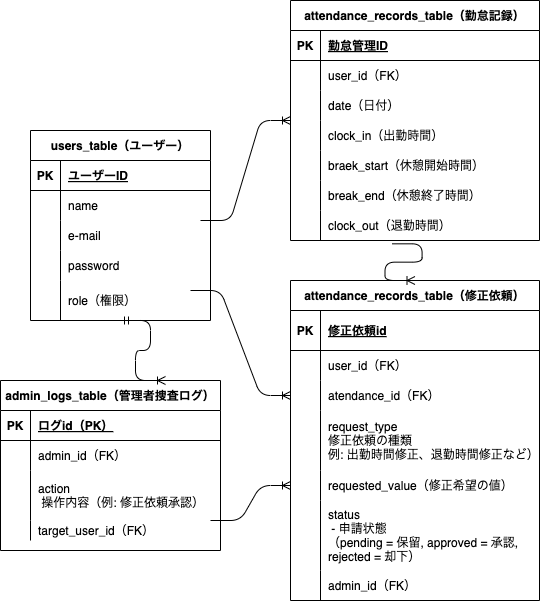

The diagram above was exported from draw.io. Its source (the exported page's mxGraphModel, read from the mxfile embedded in the PNG):
<mxGraphModel dx="560" dy="515" grid="1" gridSize="10" guides="1" tooltips="1" connect="1" arrows="1" fold="1" page="1" pageScale="1" pageWidth="827" pageHeight="1169" math="0" shadow="0">
  <root>
    <mxCell id="0" />
    <mxCell id="1" parent="0" />
    <mxCell id="15" value="users_table（ユーザー）" style="shape=table;startSize=30;container=1;collapsible=1;childLayout=tableLayout;fixedRows=1;rowLines=0;fontStyle=1;align=center;resizeLast=1;" parent="1" vertex="1">
      <mxGeometry x="290" y="210" width="180" height="190" as="geometry" />
    </mxCell>
    <mxCell id="16" value="" style="shape=tableRow;horizontal=0;startSize=0;swimlaneHead=0;swimlaneBody=0;fillColor=none;collapsible=0;dropTarget=0;points=[[0,0.5],[1,0.5]];portConstraint=eastwest;top=0;left=0;right=0;bottom=1;" parent="15" vertex="1">
      <mxGeometry y="30" width="180" height="30" as="geometry" />
    </mxCell>
    <mxCell id="17" value="PK" style="shape=partialRectangle;connectable=0;fillColor=none;top=0;left=0;bottom=0;right=0;fontStyle=1;overflow=hidden;" parent="16" vertex="1">
      <mxGeometry width="30" height="30" as="geometry">
        <mxRectangle width="30" height="30" as="alternateBounds" />
      </mxGeometry>
    </mxCell>
    <mxCell id="18" value="ユーザーID" style="shape=partialRectangle;connectable=0;fillColor=none;top=0;left=0;bottom=0;right=0;align=left;spacingLeft=6;fontStyle=5;overflow=hidden;" parent="16" vertex="1">
      <mxGeometry x="30" width="150" height="30" as="geometry">
        <mxRectangle width="150" height="30" as="alternateBounds" />
      </mxGeometry>
    </mxCell>
    <mxCell id="19" value="" style="shape=tableRow;horizontal=0;startSize=0;swimlaneHead=0;swimlaneBody=0;fillColor=none;collapsible=0;dropTarget=0;points=[[0,0.5],[1,0.5]];portConstraint=eastwest;top=0;left=0;right=0;bottom=0;" parent="15" vertex="1">
      <mxGeometry y="60" width="180" height="30" as="geometry" />
    </mxCell>
    <mxCell id="20" value="" style="shape=partialRectangle;connectable=0;fillColor=none;top=0;left=0;bottom=0;right=0;editable=1;overflow=hidden;" parent="19" vertex="1">
      <mxGeometry width="30" height="30" as="geometry">
        <mxRectangle width="30" height="30" as="alternateBounds" />
      </mxGeometry>
    </mxCell>
    <mxCell id="21" value="name" style="shape=partialRectangle;connectable=0;fillColor=none;top=0;left=0;bottom=0;right=0;align=left;spacingLeft=6;overflow=hidden;" parent="19" vertex="1">
      <mxGeometry x="30" width="150" height="30" as="geometry">
        <mxRectangle width="150" height="30" as="alternateBounds" />
      </mxGeometry>
    </mxCell>
    <mxCell id="22" value="" style="shape=tableRow;horizontal=0;startSize=0;swimlaneHead=0;swimlaneBody=0;fillColor=none;collapsible=0;dropTarget=0;points=[[0,0.5],[1,0.5]];portConstraint=eastwest;top=0;left=0;right=0;bottom=0;" parent="15" vertex="1">
      <mxGeometry y="90" width="180" height="30" as="geometry" />
    </mxCell>
    <mxCell id="23" value="" style="shape=partialRectangle;connectable=0;fillColor=none;top=0;left=0;bottom=0;right=0;editable=1;overflow=hidden;" parent="22" vertex="1">
      <mxGeometry width="30" height="30" as="geometry">
        <mxRectangle width="30" height="30" as="alternateBounds" />
      </mxGeometry>
    </mxCell>
    <mxCell id="24" value="e-mail" style="shape=partialRectangle;connectable=0;fillColor=none;top=0;left=0;bottom=0;right=0;align=left;spacingLeft=6;overflow=hidden;" parent="22" vertex="1">
      <mxGeometry x="30" width="150" height="30" as="geometry">
        <mxRectangle width="150" height="30" as="alternateBounds" />
      </mxGeometry>
    </mxCell>
    <mxCell id="36" value="" style="shape=tableRow;horizontal=0;startSize=0;swimlaneHead=0;swimlaneBody=0;fillColor=none;collapsible=0;dropTarget=0;points=[[0,0.5],[1,0.5]];portConstraint=eastwest;top=0;left=0;right=0;bottom=0;" parent="15" vertex="1">
      <mxGeometry y="120" width="180" height="30" as="geometry" />
    </mxCell>
    <mxCell id="37" value="" style="shape=partialRectangle;connectable=0;fillColor=none;top=0;left=0;bottom=0;right=0;editable=1;overflow=hidden;" parent="36" vertex="1">
      <mxGeometry width="30" height="30" as="geometry">
        <mxRectangle width="30" height="30" as="alternateBounds" />
      </mxGeometry>
    </mxCell>
    <mxCell id="38" value="password" style="shape=partialRectangle;connectable=0;fillColor=none;top=0;left=0;bottom=0;right=0;align=left;spacingLeft=6;overflow=hidden;" parent="36" vertex="1">
      <mxGeometry x="30" width="150" height="30" as="geometry">
        <mxRectangle width="150" height="30" as="alternateBounds" />
      </mxGeometry>
    </mxCell>
    <mxCell id="40" value="" style="shape=tableRow;horizontal=0;startSize=0;swimlaneHead=0;swimlaneBody=0;fillColor=none;collapsible=0;dropTarget=0;points=[[0,0.5],[1,0.5]];portConstraint=eastwest;top=0;left=0;right=0;bottom=0;" parent="15" vertex="1">
      <mxGeometry y="150" width="180" height="40" as="geometry" />
    </mxCell>
    <mxCell id="41" value="" style="shape=partialRectangle;connectable=0;fillColor=none;top=0;left=0;bottom=0;right=0;editable=1;overflow=hidden;" parent="40" vertex="1">
      <mxGeometry width="30" height="40" as="geometry">
        <mxRectangle width="30" height="40" as="alternateBounds" />
      </mxGeometry>
    </mxCell>
    <mxCell id="42" value="role（権限）" style="shape=partialRectangle;connectable=0;fillColor=none;top=0;left=0;bottom=0;right=0;align=left;spacingLeft=6;overflow=hidden;" parent="40" vertex="1">
      <mxGeometry x="30" width="150" height="40" as="geometry">
        <mxRectangle width="150" height="40" as="alternateBounds" />
      </mxGeometry>
    </mxCell>
    <mxCell id="43" value="attendance_records_table（勤怠記録）" style="shape=table;startSize=30;container=1;collapsible=1;childLayout=tableLayout;fixedRows=1;rowLines=0;fontStyle=1;align=center;resizeLast=1;" parent="1" vertex="1">
      <mxGeometry x="550" y="80" width="249" height="240" as="geometry" />
    </mxCell>
    <mxCell id="44" value="" style="shape=tableRow;horizontal=0;startSize=0;swimlaneHead=0;swimlaneBody=0;fillColor=none;collapsible=0;dropTarget=0;points=[[0,0.5],[1,0.5]];portConstraint=eastwest;top=0;left=0;right=0;bottom=1;" parent="43" vertex="1">
      <mxGeometry y="30" width="249" height="30" as="geometry" />
    </mxCell>
    <mxCell id="45" value="PK" style="shape=partialRectangle;connectable=0;fillColor=none;top=0;left=0;bottom=0;right=0;fontStyle=1;overflow=hidden;" parent="44" vertex="1">
      <mxGeometry width="30" height="30" as="geometry">
        <mxRectangle width="30" height="30" as="alternateBounds" />
      </mxGeometry>
    </mxCell>
    <mxCell id="46" value="勤怠管理ID" style="shape=partialRectangle;connectable=0;fillColor=none;top=0;left=0;bottom=0;right=0;align=left;spacingLeft=6;fontStyle=5;overflow=hidden;" parent="44" vertex="1">
      <mxGeometry x="30" width="219" height="30" as="geometry">
        <mxRectangle width="219" height="30" as="alternateBounds" />
      </mxGeometry>
    </mxCell>
    <mxCell id="47" value="" style="shape=tableRow;horizontal=0;startSize=0;swimlaneHead=0;swimlaneBody=0;fillColor=none;collapsible=0;dropTarget=0;points=[[0,0.5],[1,0.5]];portConstraint=eastwest;top=0;left=0;right=0;bottom=0;" parent="43" vertex="1">
      <mxGeometry y="60" width="249" height="30" as="geometry" />
    </mxCell>
    <mxCell id="48" value="" style="shape=partialRectangle;connectable=0;fillColor=none;top=0;left=0;bottom=0;right=0;editable=1;overflow=hidden;" parent="47" vertex="1">
      <mxGeometry width="30" height="30" as="geometry">
        <mxRectangle width="30" height="30" as="alternateBounds" />
      </mxGeometry>
    </mxCell>
    <mxCell id="49" value="user_id（FK）" style="shape=partialRectangle;connectable=0;fillColor=none;top=0;left=0;bottom=0;right=0;align=left;spacingLeft=6;overflow=hidden;" parent="47" vertex="1">
      <mxGeometry x="30" width="219" height="30" as="geometry">
        <mxRectangle width="219" height="30" as="alternateBounds" />
      </mxGeometry>
    </mxCell>
    <mxCell id="50" value="" style="shape=tableRow;horizontal=0;startSize=0;swimlaneHead=0;swimlaneBody=0;fillColor=none;collapsible=0;dropTarget=0;points=[[0,0.5],[1,0.5]];portConstraint=eastwest;top=0;left=0;right=0;bottom=0;" parent="43" vertex="1">
      <mxGeometry y="90" width="249" height="30" as="geometry" />
    </mxCell>
    <mxCell id="51" value="" style="shape=partialRectangle;connectable=0;fillColor=none;top=0;left=0;bottom=0;right=0;editable=1;overflow=hidden;" parent="50" vertex="1">
      <mxGeometry width="30" height="30" as="geometry">
        <mxRectangle width="30" height="30" as="alternateBounds" />
      </mxGeometry>
    </mxCell>
    <mxCell id="52" value="date（日付）" style="shape=partialRectangle;connectable=0;fillColor=none;top=0;left=0;bottom=0;right=0;align=left;spacingLeft=6;overflow=hidden;" parent="50" vertex="1">
      <mxGeometry x="30" width="219" height="30" as="geometry">
        <mxRectangle width="219" height="30" as="alternateBounds" />
      </mxGeometry>
    </mxCell>
    <mxCell id="53" value="" style="shape=tableRow;horizontal=0;startSize=0;swimlaneHead=0;swimlaneBody=0;fillColor=none;collapsible=0;dropTarget=0;points=[[0,0.5],[1,0.5]];portConstraint=eastwest;top=0;left=0;right=0;bottom=0;" parent="43" vertex="1">
      <mxGeometry y="120" width="249" height="30" as="geometry" />
    </mxCell>
    <mxCell id="54" value="" style="shape=partialRectangle;connectable=0;fillColor=none;top=0;left=0;bottom=0;right=0;editable=1;overflow=hidden;" parent="53" vertex="1">
      <mxGeometry width="30" height="30" as="geometry">
        <mxRectangle width="30" height="30" as="alternateBounds" />
      </mxGeometry>
    </mxCell>
    <mxCell id="55" value="clock_in（出勤時間）" style="shape=partialRectangle;connectable=0;fillColor=none;top=0;left=0;bottom=0;right=0;align=left;spacingLeft=6;overflow=hidden;" parent="53" vertex="1">
      <mxGeometry x="30" width="219" height="30" as="geometry">
        <mxRectangle width="219" height="30" as="alternateBounds" />
      </mxGeometry>
    </mxCell>
    <mxCell id="56" value="" style="shape=tableRow;horizontal=0;startSize=0;swimlaneHead=0;swimlaneBody=0;fillColor=none;collapsible=0;dropTarget=0;points=[[0,0.5],[1,0.5]];portConstraint=eastwest;top=0;left=0;right=0;bottom=0;" parent="43" vertex="1">
      <mxGeometry y="150" width="249" height="30" as="geometry" />
    </mxCell>
    <mxCell id="57" value="" style="shape=partialRectangle;connectable=0;fillColor=none;top=0;left=0;bottom=0;right=0;editable=1;overflow=hidden;" parent="56" vertex="1">
      <mxGeometry width="30" height="30" as="geometry">
        <mxRectangle width="30" height="30" as="alternateBounds" />
      </mxGeometry>
    </mxCell>
    <mxCell id="58" value="braek_start（休憩開始時間）" style="shape=partialRectangle;connectable=0;fillColor=none;top=0;left=0;bottom=0;right=0;align=left;spacingLeft=6;overflow=hidden;" parent="56" vertex="1">
      <mxGeometry x="30" width="219" height="30" as="geometry">
        <mxRectangle width="219" height="30" as="alternateBounds" />
      </mxGeometry>
    </mxCell>
    <mxCell id="61" value="" style="shape=tableRow;horizontal=0;startSize=0;swimlaneHead=0;swimlaneBody=0;fillColor=none;collapsible=0;dropTarget=0;points=[[0,0.5],[1,0.5]];portConstraint=eastwest;top=0;left=0;right=0;bottom=0;" parent="43" vertex="1">
      <mxGeometry y="180" width="249" height="30" as="geometry" />
    </mxCell>
    <mxCell id="62" value="" style="shape=partialRectangle;connectable=0;fillColor=none;top=0;left=0;bottom=0;right=0;editable=1;overflow=hidden;" parent="61" vertex="1">
      <mxGeometry width="30" height="30" as="geometry">
        <mxRectangle width="30" height="30" as="alternateBounds" />
      </mxGeometry>
    </mxCell>
    <mxCell id="63" value="break_end（休憩終了時間）" style="shape=partialRectangle;connectable=0;fillColor=none;top=0;left=0;bottom=0;right=0;align=left;spacingLeft=6;overflow=hidden;" parent="61" vertex="1">
      <mxGeometry x="30" width="219" height="30" as="geometry">
        <mxRectangle width="219" height="30" as="alternateBounds" />
      </mxGeometry>
    </mxCell>
    <mxCell id="65" value="" style="shape=tableRow;horizontal=0;startSize=0;swimlaneHead=0;swimlaneBody=0;fillColor=none;collapsible=0;dropTarget=0;points=[[0,0.5],[1,0.5]];portConstraint=eastwest;top=0;left=0;right=0;bottom=0;" parent="43" vertex="1">
      <mxGeometry y="210" width="249" height="30" as="geometry" />
    </mxCell>
    <mxCell id="66" value="" style="shape=partialRectangle;connectable=0;fillColor=none;top=0;left=0;bottom=0;right=0;editable=1;overflow=hidden;" parent="65" vertex="1">
      <mxGeometry width="30" height="30" as="geometry">
        <mxRectangle width="30" height="30" as="alternateBounds" />
      </mxGeometry>
    </mxCell>
    <mxCell id="67" value="clock_out（退勤時間）" style="shape=partialRectangle;connectable=0;fillColor=none;top=0;left=0;bottom=0;right=0;align=left;spacingLeft=6;overflow=hidden;" parent="65" vertex="1">
      <mxGeometry x="30" width="219" height="30" as="geometry">
        <mxRectangle width="219" height="30" as="alternateBounds" />
      </mxGeometry>
    </mxCell>
    <mxCell id="68" value="attendance_records_table（修正依頼）" style="shape=table;startSize=30;container=1;collapsible=1;childLayout=tableLayout;fixedRows=1;rowLines=0;fontStyle=1;align=center;resizeLast=1;" parent="1" vertex="1">
      <mxGeometry x="550" y="360" width="249" height="320" as="geometry" />
    </mxCell>
    <mxCell id="69" value="" style="shape=tableRow;horizontal=0;startSize=0;swimlaneHead=0;swimlaneBody=0;fillColor=none;collapsible=0;dropTarget=0;points=[[0,0.5],[1,0.5]];portConstraint=eastwest;top=0;left=0;right=0;bottom=1;" parent="68" vertex="1">
      <mxGeometry y="30" width="249" height="40" as="geometry" />
    </mxCell>
    <mxCell id="70" value="PK" style="shape=partialRectangle;connectable=0;fillColor=none;top=0;left=0;bottom=0;right=0;fontStyle=1;overflow=hidden;" parent="69" vertex="1">
      <mxGeometry width="30" height="40" as="geometry">
        <mxRectangle width="30" height="40" as="alternateBounds" />
      </mxGeometry>
    </mxCell>
    <mxCell id="71" value="修正依頼id" style="shape=partialRectangle;connectable=0;fillColor=none;top=0;left=0;bottom=0;right=0;align=left;spacingLeft=6;fontStyle=5;overflow=hidden;" parent="69" vertex="1">
      <mxGeometry x="30" width="219" height="40" as="geometry">
        <mxRectangle width="219" height="40" as="alternateBounds" />
      </mxGeometry>
    </mxCell>
    <mxCell id="72" value="" style="shape=tableRow;horizontal=0;startSize=0;swimlaneHead=0;swimlaneBody=0;fillColor=none;collapsible=0;dropTarget=0;points=[[0,0.5],[1,0.5]];portConstraint=eastwest;top=0;left=0;right=0;bottom=0;" parent="68" vertex="1">
      <mxGeometry y="70" width="249" height="30" as="geometry" />
    </mxCell>
    <mxCell id="73" value="" style="shape=partialRectangle;connectable=0;fillColor=none;top=0;left=0;bottom=0;right=0;editable=1;overflow=hidden;" parent="72" vertex="1">
      <mxGeometry width="30" height="30" as="geometry">
        <mxRectangle width="30" height="30" as="alternateBounds" />
      </mxGeometry>
    </mxCell>
    <mxCell id="74" value="user_id（FK）" style="shape=partialRectangle;connectable=0;fillColor=none;top=0;left=0;bottom=0;right=0;align=left;spacingLeft=6;overflow=hidden;" parent="72" vertex="1">
      <mxGeometry x="30" width="219" height="30" as="geometry">
        <mxRectangle width="219" height="30" as="alternateBounds" />
      </mxGeometry>
    </mxCell>
    <mxCell id="75" value="" style="shape=tableRow;horizontal=0;startSize=0;swimlaneHead=0;swimlaneBody=0;fillColor=none;collapsible=0;dropTarget=0;points=[[0,0.5],[1,0.5]];portConstraint=eastwest;top=0;left=0;right=0;bottom=0;" parent="68" vertex="1">
      <mxGeometry y="100" width="249" height="30" as="geometry" />
    </mxCell>
    <mxCell id="76" value="" style="shape=partialRectangle;connectable=0;fillColor=none;top=0;left=0;bottom=0;right=0;editable=1;overflow=hidden;" parent="75" vertex="1">
      <mxGeometry width="30" height="30" as="geometry">
        <mxRectangle width="30" height="30" as="alternateBounds" />
      </mxGeometry>
    </mxCell>
    <mxCell id="77" value="atendance_id（FK）" style="shape=partialRectangle;connectable=0;fillColor=none;top=0;left=0;bottom=0;right=0;align=left;spacingLeft=6;overflow=hidden;" parent="75" vertex="1">
      <mxGeometry x="30" width="219" height="30" as="geometry">
        <mxRectangle width="219" height="30" as="alternateBounds" />
      </mxGeometry>
    </mxCell>
    <mxCell id="78" value="" style="shape=tableRow;horizontal=0;startSize=0;swimlaneHead=0;swimlaneBody=0;fillColor=none;collapsible=0;dropTarget=0;points=[[0,0.5],[1,0.5]];portConstraint=eastwest;top=0;left=0;right=0;bottom=0;" parent="68" vertex="1">
      <mxGeometry y="130" width="249" height="60" as="geometry" />
    </mxCell>
    <mxCell id="79" value="" style="shape=partialRectangle;connectable=0;fillColor=none;top=0;left=0;bottom=0;right=0;editable=1;overflow=hidden;" parent="78" vertex="1">
      <mxGeometry width="30" height="60" as="geometry">
        <mxRectangle width="30" height="60" as="alternateBounds" />
      </mxGeometry>
    </mxCell>
    <mxCell id="80" value="request_type&#10;修正依頼の種類　　　　　　&#10;例: 出勤時間修正、退勤時間修正など）" style="shape=partialRectangle;connectable=0;fillColor=none;top=0;left=0;bottom=0;right=0;align=left;spacingLeft=6;overflow=hidden;" parent="78" vertex="1">
      <mxGeometry x="30" width="219" height="60" as="geometry">
        <mxRectangle width="219" height="60" as="alternateBounds" />
      </mxGeometry>
    </mxCell>
    <mxCell id="81" value="" style="shape=tableRow;horizontal=0;startSize=0;swimlaneHead=0;swimlaneBody=0;fillColor=none;collapsible=0;dropTarget=0;points=[[0,0.5],[1,0.5]];portConstraint=eastwest;top=0;left=0;right=0;bottom=0;" parent="68" vertex="1">
      <mxGeometry y="190" width="249" height="30" as="geometry" />
    </mxCell>
    <mxCell id="82" value="" style="shape=partialRectangle;connectable=0;fillColor=none;top=0;left=0;bottom=0;right=0;editable=1;overflow=hidden;" parent="81" vertex="1">
      <mxGeometry width="30" height="30" as="geometry">
        <mxRectangle width="30" height="30" as="alternateBounds" />
      </mxGeometry>
    </mxCell>
    <mxCell id="83" value="requested_value（修正希望の値）" style="shape=partialRectangle;connectable=0;fillColor=none;top=0;left=0;bottom=0;right=0;align=left;spacingLeft=6;overflow=hidden;" parent="81" vertex="1">
      <mxGeometry x="30" width="219" height="30" as="geometry">
        <mxRectangle width="219" height="30" as="alternateBounds" />
      </mxGeometry>
    </mxCell>
    <mxCell id="84" value="" style="shape=tableRow;horizontal=0;startSize=0;swimlaneHead=0;swimlaneBody=0;fillColor=none;collapsible=0;dropTarget=0;points=[[0,0.5],[1,0.5]];portConstraint=eastwest;top=0;left=0;right=0;bottom=0;" parent="68" vertex="1">
      <mxGeometry y="220" width="249" height="70" as="geometry" />
    </mxCell>
    <mxCell id="85" value="" style="shape=partialRectangle;connectable=0;fillColor=none;top=0;left=0;bottom=0;right=0;editable=1;overflow=hidden;" parent="84" vertex="1">
      <mxGeometry width="30" height="70" as="geometry">
        <mxRectangle width="30" height="70" as="alternateBounds" />
      </mxGeometry>
    </mxCell>
    <mxCell id="86" value="status&#10; - 申請状態&#10;（pending = 保留, approved = 承認, &#10;rejected = 却下）" style="shape=partialRectangle;connectable=0;fillColor=none;top=0;left=0;bottom=0;right=0;align=left;spacingLeft=6;overflow=hidden;" parent="84" vertex="1">
      <mxGeometry x="30" width="219" height="70" as="geometry">
        <mxRectangle width="219" height="70" as="alternateBounds" />
      </mxGeometry>
    </mxCell>
    <mxCell id="87" value="" style="shape=tableRow;horizontal=0;startSize=0;swimlaneHead=0;swimlaneBody=0;fillColor=none;collapsible=0;dropTarget=0;points=[[0,0.5],[1,0.5]];portConstraint=eastwest;top=0;left=0;right=0;bottom=0;" parent="68" vertex="1">
      <mxGeometry y="290" width="249" height="30" as="geometry" />
    </mxCell>
    <mxCell id="88" value="" style="shape=partialRectangle;connectable=0;fillColor=none;top=0;left=0;bottom=0;right=0;editable=1;overflow=hidden;" parent="87" vertex="1">
      <mxGeometry width="30" height="30" as="geometry">
        <mxRectangle width="30" height="30" as="alternateBounds" />
      </mxGeometry>
    </mxCell>
    <mxCell id="89" value="admin_id（FK）" style="shape=partialRectangle;connectable=0;fillColor=none;top=0;left=0;bottom=0;right=0;align=left;spacingLeft=6;overflow=hidden;" parent="87" vertex="1">
      <mxGeometry x="30" width="219" height="30" as="geometry">
        <mxRectangle width="219" height="30" as="alternateBounds" />
      </mxGeometry>
    </mxCell>
    <mxCell id="91" value="admin_logs_table（管理者捜査ログ）" style="shape=table;startSize=30;container=1;collapsible=1;childLayout=tableLayout;fixedRows=1;rowLines=0;fontStyle=1;align=center;resizeLast=1;" parent="1" vertex="1">
      <mxGeometry x="260" y="460" width="220" height="170" as="geometry" />
    </mxCell>
    <mxCell id="92" value="" style="shape=tableRow;horizontal=0;startSize=0;swimlaneHead=0;swimlaneBody=0;fillColor=none;collapsible=0;dropTarget=0;points=[[0,0.5],[1,0.5]];portConstraint=eastwest;top=0;left=0;right=0;bottom=1;" parent="91" vertex="1">
      <mxGeometry y="30" width="220" height="30" as="geometry" />
    </mxCell>
    <mxCell id="93" value="PK" style="shape=partialRectangle;connectable=0;fillColor=none;top=0;left=0;bottom=0;right=0;fontStyle=1;overflow=hidden;" parent="92" vertex="1">
      <mxGeometry width="30" height="30" as="geometry">
        <mxRectangle width="30" height="30" as="alternateBounds" />
      </mxGeometry>
    </mxCell>
    <mxCell id="94" value="ログid（PK）" style="shape=partialRectangle;connectable=0;fillColor=none;top=0;left=0;bottom=0;right=0;align=left;spacingLeft=6;fontStyle=5;overflow=hidden;" parent="92" vertex="1">
      <mxGeometry x="30" width="190" height="30" as="geometry">
        <mxRectangle width="190" height="30" as="alternateBounds" />
      </mxGeometry>
    </mxCell>
    <mxCell id="95" value="" style="shape=tableRow;horizontal=0;startSize=0;swimlaneHead=0;swimlaneBody=0;fillColor=none;collapsible=0;dropTarget=0;points=[[0,0.5],[1,0.5]];portConstraint=eastwest;top=0;left=0;right=0;bottom=0;" parent="91" vertex="1">
      <mxGeometry y="60" width="220" height="30" as="geometry" />
    </mxCell>
    <mxCell id="96" value="" style="shape=partialRectangle;connectable=0;fillColor=none;top=0;left=0;bottom=0;right=0;editable=1;overflow=hidden;" parent="95" vertex="1">
      <mxGeometry width="30" height="30" as="geometry">
        <mxRectangle width="30" height="30" as="alternateBounds" />
      </mxGeometry>
    </mxCell>
    <mxCell id="97" value="admin_id（FK）" style="shape=partialRectangle;connectable=0;fillColor=none;top=0;left=0;bottom=0;right=0;align=left;spacingLeft=6;overflow=hidden;" parent="95" vertex="1">
      <mxGeometry x="30" width="190" height="30" as="geometry">
        <mxRectangle width="190" height="30" as="alternateBounds" />
      </mxGeometry>
    </mxCell>
    <mxCell id="98" value="" style="shape=tableRow;horizontal=0;startSize=0;swimlaneHead=0;swimlaneBody=0;fillColor=none;collapsible=0;dropTarget=0;points=[[0,0.5],[1,0.5]];portConstraint=eastwest;top=0;left=0;right=0;bottom=0;" parent="91" vertex="1">
      <mxGeometry y="90" width="220" height="50" as="geometry" />
    </mxCell>
    <mxCell id="99" value="" style="shape=partialRectangle;connectable=0;fillColor=none;top=0;left=0;bottom=0;right=0;editable=1;overflow=hidden;" parent="98" vertex="1">
      <mxGeometry width="30" height="50" as="geometry">
        <mxRectangle width="30" height="50" as="alternateBounds" />
      </mxGeometry>
    </mxCell>
    <mxCell id="100" value="action&#10; 操作内容（例: 修正依頼承認）" style="shape=partialRectangle;connectable=0;fillColor=none;top=0;left=0;bottom=0;right=0;align=left;spacingLeft=6;overflow=hidden;" parent="98" vertex="1">
      <mxGeometry x="30" width="190" height="50" as="geometry">
        <mxRectangle width="190" height="50" as="alternateBounds" />
      </mxGeometry>
    </mxCell>
    <mxCell id="101" value="" style="shape=tableRow;horizontal=0;startSize=0;swimlaneHead=0;swimlaneBody=0;fillColor=none;collapsible=0;dropTarget=0;points=[[0,0.5],[1,0.5]];portConstraint=eastwest;top=0;left=0;right=0;bottom=0;" parent="91" vertex="1">
      <mxGeometry y="140" width="220" height="20" as="geometry" />
    </mxCell>
    <mxCell id="102" value="" style="shape=partialRectangle;connectable=0;fillColor=none;top=0;left=0;bottom=0;right=0;editable=1;overflow=hidden;" parent="101" vertex="1">
      <mxGeometry width="30" height="20" as="geometry">
        <mxRectangle width="30" height="20" as="alternateBounds" />
      </mxGeometry>
    </mxCell>
    <mxCell id="103" value="target_user_id（FK）" style="shape=partialRectangle;connectable=0;fillColor=none;top=0;left=0;bottom=0;right=0;align=left;spacingLeft=6;overflow=hidden;" parent="101" vertex="1">
      <mxGeometry x="30" width="190" height="20" as="geometry">
        <mxRectangle width="190" height="20" as="alternateBounds" />
      </mxGeometry>
    </mxCell>
    <mxCell id="107" value="" style="edgeStyle=entityRelationEdgeStyle;fontSize=12;html=1;endArrow=ERoneToMany;" parent="1" edge="1">
      <mxGeometry width="100" height="100" relative="1" as="geometry">
        <mxPoint x="460" y="300" as="sourcePoint" />
        <mxPoint x="550" y="200" as="targetPoint" />
      </mxGeometry>
    </mxCell>
    <mxCell id="108" value="" style="edgeStyle=entityRelationEdgeStyle;fontSize=12;html=1;endArrow=ERoneToMany;entryX=0;entryY=0.5;entryDx=0;entryDy=0;" parent="1" target="75" edge="1">
      <mxGeometry width="100" height="100" relative="1" as="geometry">
        <mxPoint x="450" y="370" as="sourcePoint" />
        <mxPoint x="550" y="270" as="targetPoint" />
      </mxGeometry>
    </mxCell>
    <mxCell id="109" value="" style="edgeStyle=entityRelationEdgeStyle;fontSize=12;html=1;endArrow=ERoneToMany;exitX=0.408;exitY=1.111;exitDx=0;exitDy=0;exitPerimeter=0;entryX=0.5;entryY=0;entryDx=0;entryDy=0;" parent="1" source="65" target="68" edge="1">
      <mxGeometry width="100" height="100" relative="1" as="geometry">
        <mxPoint x="580" y="440" as="sourcePoint" />
        <mxPoint x="680" y="340" as="targetPoint" />
      </mxGeometry>
    </mxCell>
    <mxCell id="110" value="" style="edgeStyle=entityRelationEdgeStyle;fontSize=12;html=1;endArrow=ERoneToMany;startArrow=ERmandOne;entryX=0.75;entryY=0;entryDx=0;entryDy=0;" parent="1" target="91" edge="1">
      <mxGeometry width="100" height="100" relative="1" as="geometry">
        <mxPoint x="380" y="400" as="sourcePoint" />
        <mxPoint x="480" y="300" as="targetPoint" />
      </mxGeometry>
    </mxCell>
    <mxCell id="112" value="" style="edgeStyle=entityRelationEdgeStyle;fontSize=12;html=1;endArrow=ERoneToMany;entryX=0;entryY=0.5;entryDx=0;entryDy=0;" parent="1" target="81" edge="1">
      <mxGeometry width="100" height="100" relative="1" as="geometry">
        <mxPoint x="470" y="600" as="sourcePoint" />
        <mxPoint x="570" y="500" as="targetPoint" />
      </mxGeometry>
    </mxCell>
  </root>
</mxGraphModel>